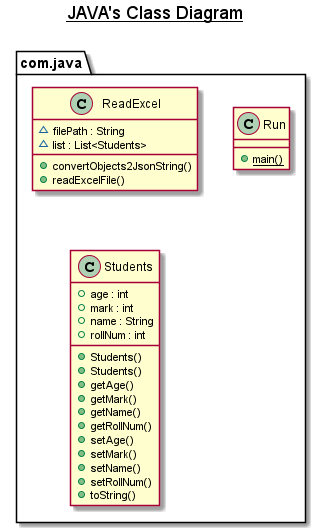

The diagram above was rendered by PlantUML. Its source (embedded in the PNG):
@startuml
title __JAVA's Class Diagram__\n

  namespace com.java {
    class com.java.ReadExcel {
        ~ filePath : String
        ~ list : List<Students>
        + convertObjects2JsonString()
        + readExcelFile()
    }
  }
  

  namespace com.java {
    class com.java.Run {
        {static} + main()
    }
  }
  

  namespace com.java {
    class com.java.Students {
        + age : int
        + mark : int
        + name : String
        + rollNum : int
        + Students()
        + Students()
        + getAge()
        + getMark()
        + getName()
        + getRollNum()
        + setAge()
        + setMark()
        + setName()
        + setRollNum()
        + toString()
    }
  }
  

@enduml